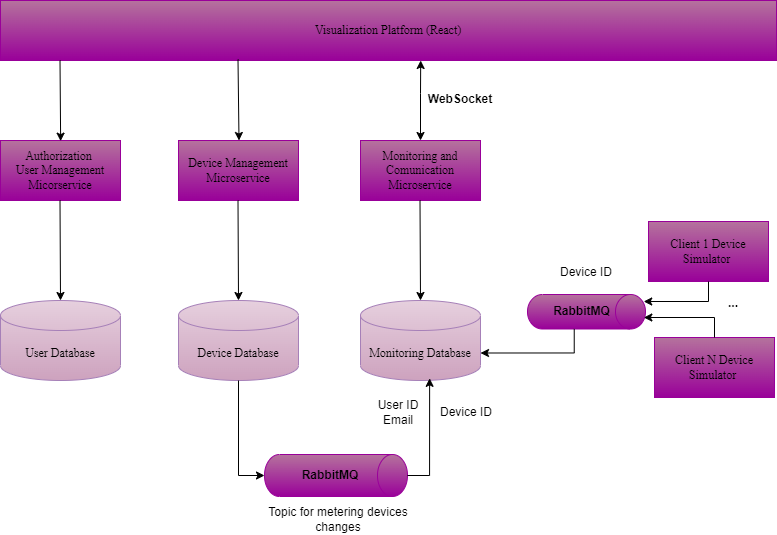

The diagram above was exported from draw.io. Its source (the exported page's mxGraphModel, read from the mxfile embedded in the PNG):
<mxGraphModel dx="1400" dy="839" grid="0" gridSize="10" guides="1" tooltips="1" connect="1" arrows="1" fold="1" page="0" pageScale="1" pageWidth="850" pageHeight="1100" math="0" shadow="0">
  <root>
    <mxCell id="0" />
    <mxCell id="1" parent="0" />
    <mxCell id="8RTj9Z-H63eaoZDmaVi--1" value="&lt;font face=&quot;Times New Roman&quot;&gt;Visualization Platform (React)&lt;/font&gt;" style="rounded=0;whiteSpace=wrap;html=1;fillColor=#B5739D;strokeColor=#990099;gradientColor=#990099;" parent="1" vertex="1">
      <mxGeometry x="200" y="60" width="776" height="60" as="geometry" />
    </mxCell>
    <mxCell id="8RTj9Z-H63eaoZDmaVi--3" value="&lt;font face=&quot;Times New Roman&quot;&gt;Authorization&amp;nbsp;&lt;/font&gt;&lt;br&gt;&lt;font face=&quot;Times New Roman&quot;&gt;User Management Micorservice&lt;/font&gt;" style="rounded=0;whiteSpace=wrap;html=1;fillColor=#B5739D;strokeColor=#990099;gradientColor=#990099;" parent="1" vertex="1">
      <mxGeometry x="200" y="200" width="120" height="60" as="geometry" />
    </mxCell>
    <mxCell id="8RTj9Z-H63eaoZDmaVi--4" value="&lt;font face=&quot;Times New Roman&quot;&gt;Device Management Microservice&lt;/font&gt;" style="rounded=0;whiteSpace=wrap;html=1;fillColor=#B5739D;strokeColor=#990099;gradientColor=#990099;" parent="1" vertex="1">
      <mxGeometry x="378" y="200" width="120" height="60" as="geometry" />
    </mxCell>
    <mxCell id="8RTj9Z-H63eaoZDmaVi--11" value="&lt;font face=&quot;Times New Roman&quot;&gt;User Database&lt;/font&gt;" style="shape=cylinder3;whiteSpace=wrap;html=1;boundedLbl=1;backgroundOutline=1;size=15;fillColor=#E6D0DE;strokeColor=#A680B8;gradientColor=#CDA2BE;" parent="1" vertex="1">
      <mxGeometry x="200" y="360" width="120" height="80" as="geometry" />
    </mxCell>
    <mxCell id="8RTj9Z-H63eaoZDmaVi--12" value="&lt;font face=&quot;Times New Roman&quot;&gt;Device Database&lt;/font&gt;" style="shape=cylinder3;whiteSpace=wrap;html=1;boundedLbl=1;backgroundOutline=1;size=15;fillColor=#E6D0DE;strokeColor=#A680B8;gradientColor=#CDA2BE;" parent="1" vertex="1">
      <mxGeometry x="378" y="360" width="120" height="80" as="geometry" />
    </mxCell>
    <mxCell id="8RTj9Z-H63eaoZDmaVi--13" value="" style="endArrow=classic;html=1;rounded=0;entryX=0.672;entryY=0.011;entryDx=0;entryDy=0;entryPerimeter=0;" parent="1" edge="1">
      <mxGeometry width="50" height="50" relative="1" as="geometry">
        <mxPoint x="259.4966666666668" y="120" as="sourcePoint" />
        <mxPoint x="260.1400000000001" y="200.65999999999997" as="targetPoint" />
      </mxGeometry>
    </mxCell>
    <mxCell id="8RTj9Z-H63eaoZDmaVi--14" value="" style="endArrow=classic;html=1;rounded=0;entryX=0.5;entryY=0;entryDx=0;entryDy=0;entryPerimeter=0;" parent="1" target="8RTj9Z-H63eaoZDmaVi--11" edge="1">
      <mxGeometry width="50" height="50" relative="1" as="geometry">
        <mxPoint x="259.4966666666668" y="260" as="sourcePoint" />
        <mxPoint x="260.5" y="341" as="targetPoint" />
      </mxGeometry>
    </mxCell>
    <mxCell id="8RTj9Z-H63eaoZDmaVi--16" value="" style="endArrow=classic;html=1;rounded=0;entryX=0.5;entryY=0;entryDx=0;entryDy=0;entryPerimeter=0;" parent="1" edge="1">
      <mxGeometry width="50" height="50" relative="1" as="geometry">
        <mxPoint x="437.4966666666668" y="260" as="sourcePoint" />
        <mxPoint x="438" y="360" as="targetPoint" />
      </mxGeometry>
    </mxCell>
    <mxCell id="8RTj9Z-H63eaoZDmaVi--17" value="" style="endArrow=classic;html=1;rounded=0;entryX=0.672;entryY=0.011;entryDx=0;entryDy=0;entryPerimeter=0;" parent="1" edge="1">
      <mxGeometry width="50" height="50" relative="1" as="geometry">
        <mxPoint x="437.4966666666668" y="119" as="sourcePoint" />
        <mxPoint x="438.5" y="200" as="targetPoint" />
      </mxGeometry>
    </mxCell>
    <mxCell id="pzrst-nGuM3kkzFn_z1G-3" value="&lt;font face=&quot;Times New Roman&quot;&gt;Monitoring and Comunication Microservice&lt;/font&gt;" style="rounded=0;whiteSpace=wrap;html=1;fillColor=#B5739D;strokeColor=#990099;gradientColor=#990099;" vertex="1" parent="1">
      <mxGeometry x="560" y="200" width="120" height="60" as="geometry" />
    </mxCell>
    <mxCell id="pzrst-nGuM3kkzFn_z1G-4" value="&lt;font face=&quot;Times New Roman&quot;&gt;Monitoring Database&lt;/font&gt;" style="shape=cylinder3;whiteSpace=wrap;html=1;boundedLbl=1;backgroundOutline=1;size=15;fillColor=#E6D0DE;strokeColor=#A680B8;gradientColor=#CDA2BE;" vertex="1" parent="1">
      <mxGeometry x="560" y="360" width="120" height="80" as="geometry" />
    </mxCell>
    <mxCell id="pzrst-nGuM3kkzFn_z1G-5" value="" style="endArrow=classic;html=1;rounded=0;entryX=0.5;entryY=0;entryDx=0;entryDy=0;entryPerimeter=0;" edge="1" parent="1">
      <mxGeometry width="50" height="50" relative="1" as="geometry">
        <mxPoint x="619.4966666666668" y="260" as="sourcePoint" />
        <mxPoint x="620" y="360" as="targetPoint" />
      </mxGeometry>
    </mxCell>
    <mxCell id="pzrst-nGuM3kkzFn_z1G-9" value="" style="endArrow=classic;startArrow=classic;html=1;rounded=0;entryX=0.93;entryY=1;entryDx=0;entryDy=0;entryPerimeter=0;" edge="1" parent="1">
      <mxGeometry width="50" height="50" relative="1" as="geometry">
        <mxPoint x="620" y="200" as="sourcePoint" />
        <mxPoint x="620.2" y="120" as="targetPoint" />
        <Array as="points">
          <mxPoint x="620" y="153" />
        </Array>
      </mxGeometry>
    </mxCell>
    <mxCell id="pzrst-nGuM3kkzFn_z1G-10" value="&lt;b&gt;WebSocket&lt;/b&gt;" style="text;html=1;strokeColor=none;fillColor=none;align=center;verticalAlign=middle;whiteSpace=wrap;rounded=0;" vertex="1" parent="1">
      <mxGeometry x="630" y="144" width="60" height="30" as="geometry" />
    </mxCell>
    <mxCell id="pzrst-nGuM3kkzFn_z1G-11" value="" style="shape=cylinder3;whiteSpace=wrap;html=1;boundedLbl=1;backgroundOutline=1;size=15;rotation=90;fillColor=#B5739D;gradientDirection=east;strokeColor=#990099;gradientColor=#990099;rounded=0;" vertex="1" parent="1">
      <mxGeometry x="514.5" y="463.5" width="42" height="143" as="geometry" />
    </mxCell>
    <mxCell id="pzrst-nGuM3kkzFn_z1G-12" value="&lt;b&gt;RabbitMQ&lt;/b&gt;" style="text;html=1;strokeColor=none;fillColor=none;align=center;verticalAlign=middle;whiteSpace=wrap;rounded=0;" vertex="1" parent="1">
      <mxGeometry x="500" y="519" width="60" height="32" as="geometry" />
    </mxCell>
    <mxCell id="pzrst-nGuM3kkzFn_z1G-15" style="edgeStyle=orthogonalEdgeStyle;rounded=0;orthogonalLoop=1;jettySize=auto;html=1;exitX=0.5;exitY=0;exitDx=0;exitDy=0;exitPerimeter=0;entryX=0.576;entryY=0.973;entryDx=0;entryDy=0;entryPerimeter=0;" edge="1" parent="1" source="pzrst-nGuM3kkzFn_z1G-11" target="pzrst-nGuM3kkzFn_z1G-4">
      <mxGeometry relative="1" as="geometry" />
    </mxCell>
    <mxCell id="pzrst-nGuM3kkzFn_z1G-16" value="Topic for metering devices changes" style="text;html=1;strokeColor=none;fillColor=none;align=center;verticalAlign=middle;whiteSpace=wrap;rounded=0;" vertex="1" parent="1">
      <mxGeometry x="446" y="564" width="184" height="30" as="geometry" />
    </mxCell>
    <mxCell id="pzrst-nGuM3kkzFn_z1G-19" style="edgeStyle=orthogonalEdgeStyle;rounded=0;orthogonalLoop=1;jettySize=auto;html=1;entryX=0.5;entryY=1;entryDx=0;entryDy=0;entryPerimeter=0;" edge="1" parent="1" source="8RTj9Z-H63eaoZDmaVi--12" target="pzrst-nGuM3kkzFn_z1G-11">
      <mxGeometry relative="1" as="geometry" />
    </mxCell>
    <mxCell id="pzrst-nGuM3kkzFn_z1G-20" value="User ID&lt;br&gt;Email" style="text;html=1;strokeColor=none;fillColor=none;align=center;verticalAlign=middle;whiteSpace=wrap;rounded=0;" vertex="1" parent="1">
      <mxGeometry x="568" y="457" width="60" height="30" as="geometry" />
    </mxCell>
    <mxCell id="pzrst-nGuM3kkzFn_z1G-21" value="Device ID" style="text;html=1;strokeColor=none;fillColor=none;align=center;verticalAlign=middle;whiteSpace=wrap;rounded=0;" vertex="1" parent="1">
      <mxGeometry x="636" y="457" width="60" height="30" as="geometry" />
    </mxCell>
    <mxCell id="pzrst-nGuM3kkzFn_z1G-25" value="" style="group" vertex="1" connectable="0" parent="1">
      <mxGeometry x="727" y="354" width="118" height="34.5" as="geometry" />
    </mxCell>
    <mxCell id="pzrst-nGuM3kkzFn_z1G-23" value="" style="shape=cylinder3;whiteSpace=wrap;html=1;boundedLbl=1;backgroundOutline=1;size=15;rotation=90;fillColor=#B5739D;gradientDirection=east;strokeColor=#990099;gradientColor=#990099;rounded=0;" vertex="1" parent="pzrst-nGuM3kkzFn_z1G-25">
      <mxGeometry x="41.75" y="-41.75" width="34.5" height="118" as="geometry" />
    </mxCell>
    <mxCell id="pzrst-nGuM3kkzFn_z1G-24" value="&lt;b&gt;RabbitMQ&lt;/b&gt;" style="text;html=1;strokeColor=none;fillColor=none;align=center;verticalAlign=middle;whiteSpace=wrap;rounded=0;" vertex="1" parent="pzrst-nGuM3kkzFn_z1G-25">
      <mxGeometry x="33.25" y="5" width="43" height="24.5" as="geometry" />
    </mxCell>
    <mxCell id="pzrst-nGuM3kkzFn_z1G-28" style="edgeStyle=orthogonalEdgeStyle;rounded=0;orthogonalLoop=1;jettySize=auto;html=1;entryX=1;entryY=0;entryDx=0;entryDy=52.5;entryPerimeter=0;exitX=0.998;exitY=0.604;exitDx=0;exitDy=0;exitPerimeter=0;" edge="1" parent="1" source="pzrst-nGuM3kkzFn_z1G-23" target="pzrst-nGuM3kkzFn_z1G-4">
      <mxGeometry relative="1" as="geometry">
        <mxPoint x="774" y="390" as="sourcePoint" />
        <Array as="points">
          <mxPoint x="774" y="413" />
        </Array>
      </mxGeometry>
    </mxCell>
    <mxCell id="pzrst-nGuM3kkzFn_z1G-29" value="&lt;font face=&quot;Times New Roman&quot;&gt;Client 1 Device Simulator&amp;nbsp;&lt;/font&gt;" style="rounded=0;whiteSpace=wrap;html=1;fillColor=#B5739D;strokeColor=#990099;gradientColor=#990099;" vertex="1" parent="1">
      <mxGeometry x="848" y="281" width="120" height="60" as="geometry" />
    </mxCell>
    <mxCell id="pzrst-nGuM3kkzFn_z1G-30" value="Device ID" style="text;html=1;strokeColor=none;fillColor=none;align=center;verticalAlign=middle;whiteSpace=wrap;rounded=0;" vertex="1" parent="1">
      <mxGeometry x="756" y="317" width="60" height="30" as="geometry" />
    </mxCell>
    <mxCell id="pzrst-nGuM3kkzFn_z1G-31" value="&lt;font face=&quot;Times New Roman&quot;&gt;Client N Device Simulator&amp;nbsp;&lt;/font&gt;" style="rounded=0;whiteSpace=wrap;html=1;fillColor=#B5739D;strokeColor=#990099;gradientColor=#990099;" vertex="1" parent="1">
      <mxGeometry x="854" y="397" width="120" height="60" as="geometry" />
    </mxCell>
    <mxCell id="pzrst-nGuM3kkzFn_z1G-32" value="&lt;b&gt;...&lt;/b&gt;" style="text;html=1;strokeColor=none;fillColor=none;align=center;verticalAlign=middle;whiteSpace=wrap;rounded=0;" vertex="1" parent="1">
      <mxGeometry x="925" y="354" width="16" height="18" as="geometry" />
    </mxCell>
    <mxCell id="pzrst-nGuM3kkzFn_z1G-33" style="edgeStyle=orthogonalEdgeStyle;rounded=0;orthogonalLoop=1;jettySize=auto;html=1;exitX=0.5;exitY=1;exitDx=0;exitDy=0;entryX=0.221;entryY=0.015;entryDx=0;entryDy=0;entryPerimeter=0;" edge="1" parent="1" source="pzrst-nGuM3kkzFn_z1G-29" target="pzrst-nGuM3kkzFn_z1G-23">
      <mxGeometry relative="1" as="geometry" />
    </mxCell>
    <mxCell id="pzrst-nGuM3kkzFn_z1G-34" style="edgeStyle=orthogonalEdgeStyle;rounded=0;orthogonalLoop=1;jettySize=auto;html=1;exitX=0.5;exitY=0;exitDx=0;exitDy=0;entryX=0.671;entryY=0.014;entryDx=0;entryDy=0;entryPerimeter=0;" edge="1" parent="1" source="pzrst-nGuM3kkzFn_z1G-31" target="pzrst-nGuM3kkzFn_z1G-23">
      <mxGeometry relative="1" as="geometry" />
    </mxCell>
  </root>
</mxGraphModel>